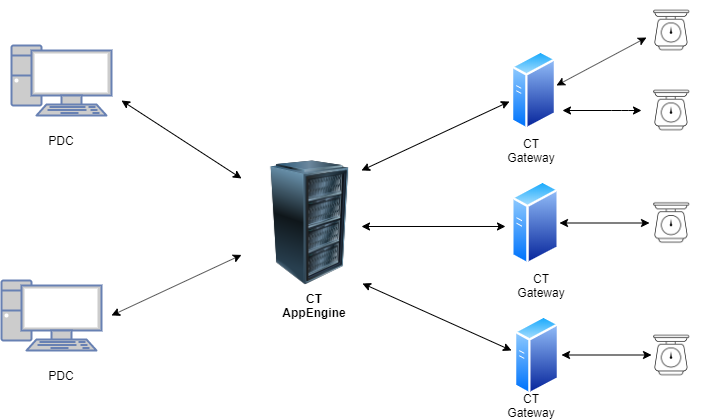

The diagram above was exported from draw.io. Its source (the exported page's mxGraphModel, read from the mxfile embedded in the PNG):
<mxGraphModel dx="1414" dy="714" grid="1" gridSize="10" guides="1" tooltips="1" connect="1" arrows="1" fold="1" page="1" pageScale="1" pageWidth="827" pageHeight="1169" math="0" shadow="0">
  <root>
    <mxCell id="0" />
    <mxCell id="1" parent="0" />
    <mxCell id="IzOVeuW2NAuhR5vK-1DO-1" value="" style="image;html=1;labelBackgroundColor=#ffffff;image=img/lib/clip_art/computers/Server_Rack_128x128.png" vertex="1" parent="1">
      <mxGeometry x="320" y="230" width="137" height="125" as="geometry" />
    </mxCell>
    <mxCell id="IzOVeuW2NAuhR5vK-1DO-2" value="" style="aspect=fixed;perimeter=ellipsePerimeter;html=1;align=center;shadow=0;dashed=0;spacingTop=3;image;image=img/lib/active_directory/generic_server.svg;" vertex="1" parent="1">
      <mxGeometry x="590" y="120" width="45" height="80" as="geometry" />
    </mxCell>
    <mxCell id="IzOVeuW2NAuhR5vK-1DO-3" value="" style="aspect=fixed;perimeter=ellipsePerimeter;html=1;align=center;shadow=0;dashed=0;spacingTop=3;image;image=img/lib/active_directory/generic_server.svg;" vertex="1" parent="1">
      <mxGeometry x="590" y="250" width="48" height="85" as="geometry" />
    </mxCell>
    <mxCell id="IzOVeuW2NAuhR5vK-1DO-4" value="" style="aspect=fixed;perimeter=ellipsePerimeter;html=1;align=center;shadow=0;dashed=0;spacingTop=3;image;image=img/lib/active_directory/generic_server.svg;" vertex="1" parent="1">
      <mxGeometry x="593" y="385" width="45" height="80" as="geometry" />
    </mxCell>
    <mxCell id="IzOVeuW2NAuhR5vK-1DO-6" value="" style="endArrow=classic;startArrow=classic;html=1;" edge="1" parent="1">
      <mxGeometry width="50" height="50" relative="1" as="geometry">
        <mxPoint x="440" y="240" as="sourcePoint" />
        <mxPoint x="588" y="171" as="targetPoint" />
      </mxGeometry>
    </mxCell>
    <mxCell id="IzOVeuW2NAuhR5vK-1DO-7" value="" style="endArrow=classic;startArrow=classic;html=1;entryX=-0.125;entryY=0.541;entryDx=0;entryDy=0;entryPerimeter=0;" edge="1" parent="1" target="IzOVeuW2NAuhR5vK-1DO-3">
      <mxGeometry width="50" height="50" relative="1" as="geometry">
        <mxPoint x="440" y="296" as="sourcePoint" />
        <mxPoint x="576" y="230" as="targetPoint" />
      </mxGeometry>
    </mxCell>
    <mxCell id="IzOVeuW2NAuhR5vK-1DO-8" value="" style="endArrow=classic;startArrow=classic;html=1;exitX=0.883;exitY=0.984;exitDx=0;exitDy=0;exitPerimeter=0;" edge="1" parent="1" source="IzOVeuW2NAuhR5vK-1DO-1">
      <mxGeometry width="50" height="50" relative="1" as="geometry">
        <mxPoint x="413" y="336.5" as="sourcePoint" />
        <mxPoint x="590" y="420" as="targetPoint" />
        <Array as="points" />
      </mxGeometry>
    </mxCell>
    <mxCell id="IzOVeuW2NAuhR5vK-1DO-9" value="&lt;b&gt;CT AppEngine&lt;/b&gt;" style="text;html=1;strokeColor=none;fillColor=none;align=center;verticalAlign=middle;whiteSpace=wrap;rounded=0;" vertex="1" parent="1">
      <mxGeometry x="373" y="365" width="40" height="20" as="geometry" />
    </mxCell>
    <mxCell id="IzOVeuW2NAuhR5vK-1DO-10" value="CT Gateway" style="text;html=1;strokeColor=none;fillColor=none;align=center;verticalAlign=middle;whiteSpace=wrap;rounded=0;" vertex="1" parent="1">
      <mxGeometry x="590" y="465" width="40" height="20" as="geometry" />
    </mxCell>
    <mxCell id="IzOVeuW2NAuhR5vK-1DO-11" value="CT Gateway" style="text;html=1;strokeColor=none;fillColor=none;align=center;verticalAlign=middle;whiteSpace=wrap;rounded=0;" vertex="1" parent="1">
      <mxGeometry x="590" y="210" width="40" height="20" as="geometry" />
    </mxCell>
    <mxCell id="IzOVeuW2NAuhR5vK-1DO-12" value="CT Gateway" style="text;html=1;strokeColor=none;fillColor=none;align=center;verticalAlign=middle;whiteSpace=wrap;rounded=0;" vertex="1" parent="1">
      <mxGeometry x="600" y="345" width="40" height="20" as="geometry" />
    </mxCell>
    <mxCell id="IzOVeuW2NAuhR5vK-1DO-13" value="" style="shape=image;html=1;verticalAlign=top;verticalLabelPosition=bottom;labelBackgroundColor=#ffffff;imageAspect=0;aspect=fixed;image=https://cdn1.iconfinder.com/data/icons/ecommerce-v1-0-outline-1/96/Weight_Scale-128.png" vertex="1" parent="1">
      <mxGeometry x="720" y="70" width="60" height="60" as="geometry" />
    </mxCell>
    <mxCell id="IzOVeuW2NAuhR5vK-1DO-14" value="" style="shape=image;html=1;verticalAlign=top;verticalLabelPosition=bottom;labelBackgroundColor=#ffffff;imageAspect=0;aspect=fixed;image=https://cdn1.iconfinder.com/data/icons/ecommerce-v1-0-outline-1/96/Weight_Scale-128.png" vertex="1" parent="1">
      <mxGeometry x="720" y="150" width="60" height="60" as="geometry" />
    </mxCell>
    <mxCell id="IzOVeuW2NAuhR5vK-1DO-15" value="" style="shape=image;html=1;verticalAlign=top;verticalLabelPosition=bottom;labelBackgroundColor=#ffffff;imageAspect=0;aspect=fixed;image=https://cdn1.iconfinder.com/data/icons/ecommerce-v1-0-outline-1/96/Weight_Scale-128.png" vertex="1" parent="1">
      <mxGeometry x="720" y="262.5" width="60" height="60" as="geometry" />
    </mxCell>
    <mxCell id="IzOVeuW2NAuhR5vK-1DO-16" value="" style="shape=image;html=1;verticalAlign=top;verticalLabelPosition=bottom;labelBackgroundColor=#ffffff;imageAspect=0;aspect=fixed;image=https://cdn1.iconfinder.com/data/icons/ecommerce-v1-0-outline-1/96/Weight_Scale-128.png" vertex="1" parent="1">
      <mxGeometry x="720" y="395" width="60" height="60" as="geometry" />
    </mxCell>
    <mxCell id="IzOVeuW2NAuhR5vK-1DO-17" value="" style="endArrow=classic;startArrow=classic;html=1;entryX=0.083;entryY=0.617;entryDx=0;entryDy=0;entryPerimeter=0;" edge="1" parent="1" target="IzOVeuW2NAuhR5vK-1DO-13">
      <mxGeometry width="50" height="50" relative="1" as="geometry">
        <mxPoint x="635" y="155" as="sourcePoint" />
        <mxPoint x="685" y="105" as="targetPoint" />
      </mxGeometry>
    </mxCell>
    <mxCell id="IzOVeuW2NAuhR5vK-1DO-18" value="" style="endArrow=classic;startArrow=classic;html=1;exitX=1.133;exitY=0.75;exitDx=0;exitDy=0;exitPerimeter=0;" edge="1" parent="1" source="IzOVeuW2NAuhR5vK-1DO-2" target="IzOVeuW2NAuhR5vK-1DO-14">
      <mxGeometry width="50" height="50" relative="1" as="geometry">
        <mxPoint x="630" y="180" as="sourcePoint" />
        <mxPoint x="719.98" y="132.01999999999998" as="targetPoint" />
        <Array as="points">
          <mxPoint x="700" y="180" />
        </Array>
      </mxGeometry>
    </mxCell>
    <mxCell id="IzOVeuW2NAuhR5vK-1DO-19" value="" style="endArrow=classic;startArrow=classic;html=1;" edge="1" parent="1">
      <mxGeometry width="50" height="50" relative="1" as="geometry">
        <mxPoint x="638" y="292.5" as="sourcePoint" />
        <mxPoint x="728" y="292.5" as="targetPoint" />
      </mxGeometry>
    </mxCell>
    <mxCell id="IzOVeuW2NAuhR5vK-1DO-20" value="" style="endArrow=classic;startArrow=classic;html=1;" edge="1" parent="1">
      <mxGeometry width="50" height="50" relative="1" as="geometry">
        <mxPoint x="640" y="424.5" as="sourcePoint" />
        <mxPoint x="730" y="424.5" as="targetPoint" />
      </mxGeometry>
    </mxCell>
    <mxCell id="IzOVeuW2NAuhR5vK-1DO-21" value="" style="fontColor=#0066CC;verticalAlign=top;verticalLabelPosition=bottom;labelPosition=center;align=center;html=1;outlineConnect=0;fillColor=#CCCCCC;strokeColor=#6881B3;gradientColor=none;gradientDirection=north;strokeWidth=2;shape=mxgraph.networks.pc;" vertex="1" parent="1">
      <mxGeometry x="90" y="115" width="100" height="70" as="geometry" />
    </mxCell>
    <mxCell id="IzOVeuW2NAuhR5vK-1DO-22" value="" style="fontColor=#0066CC;verticalAlign=top;verticalLabelPosition=bottom;labelPosition=center;align=center;html=1;outlineConnect=0;fillColor=#CCCCCC;strokeColor=#6881B3;gradientColor=none;gradientDirection=north;strokeWidth=2;shape=mxgraph.networks.pc;" vertex="1" parent="1">
      <mxGeometry x="80" y="350" width="100" height="70" as="geometry" />
    </mxCell>
    <mxCell id="IzOVeuW2NAuhR5vK-1DO-23" value="" style="endArrow=classic;startArrow=classic;html=1;" edge="1" parent="1" target="IzOVeuW2NAuhR5vK-1DO-1">
      <mxGeometry width="50" height="50" relative="1" as="geometry">
        <mxPoint x="200" y="170" as="sourcePoint" />
        <mxPoint x="240" y="110" as="targetPoint" />
      </mxGeometry>
    </mxCell>
    <mxCell id="IzOVeuW2NAuhR5vK-1DO-24" value="" style="endArrow=classic;startArrow=classic;html=1;" edge="1" parent="1" target="IzOVeuW2NAuhR5vK-1DO-1">
      <mxGeometry width="50" height="50" relative="1" as="geometry">
        <mxPoint x="190" y="385" as="sourcePoint" />
        <mxPoint x="310" y="462.9840848806366" as="targetPoint" />
      </mxGeometry>
    </mxCell>
    <mxCell id="IzOVeuW2NAuhR5vK-1DO-25" value="PDC" style="text;html=1;strokeColor=none;fillColor=none;align=center;verticalAlign=middle;whiteSpace=wrap;rounded=0;" vertex="1" parent="1">
      <mxGeometry x="120" y="200" width="40" height="20" as="geometry" />
    </mxCell>
    <mxCell id="IzOVeuW2NAuhR5vK-1DO-26" value="PDC" style="text;html=1;strokeColor=none;fillColor=none;align=center;verticalAlign=middle;whiteSpace=wrap;rounded=0;" vertex="1" parent="1">
      <mxGeometry x="120" y="435" width="40" height="20" as="geometry" />
    </mxCell>
  </root>
</mxGraphModel>